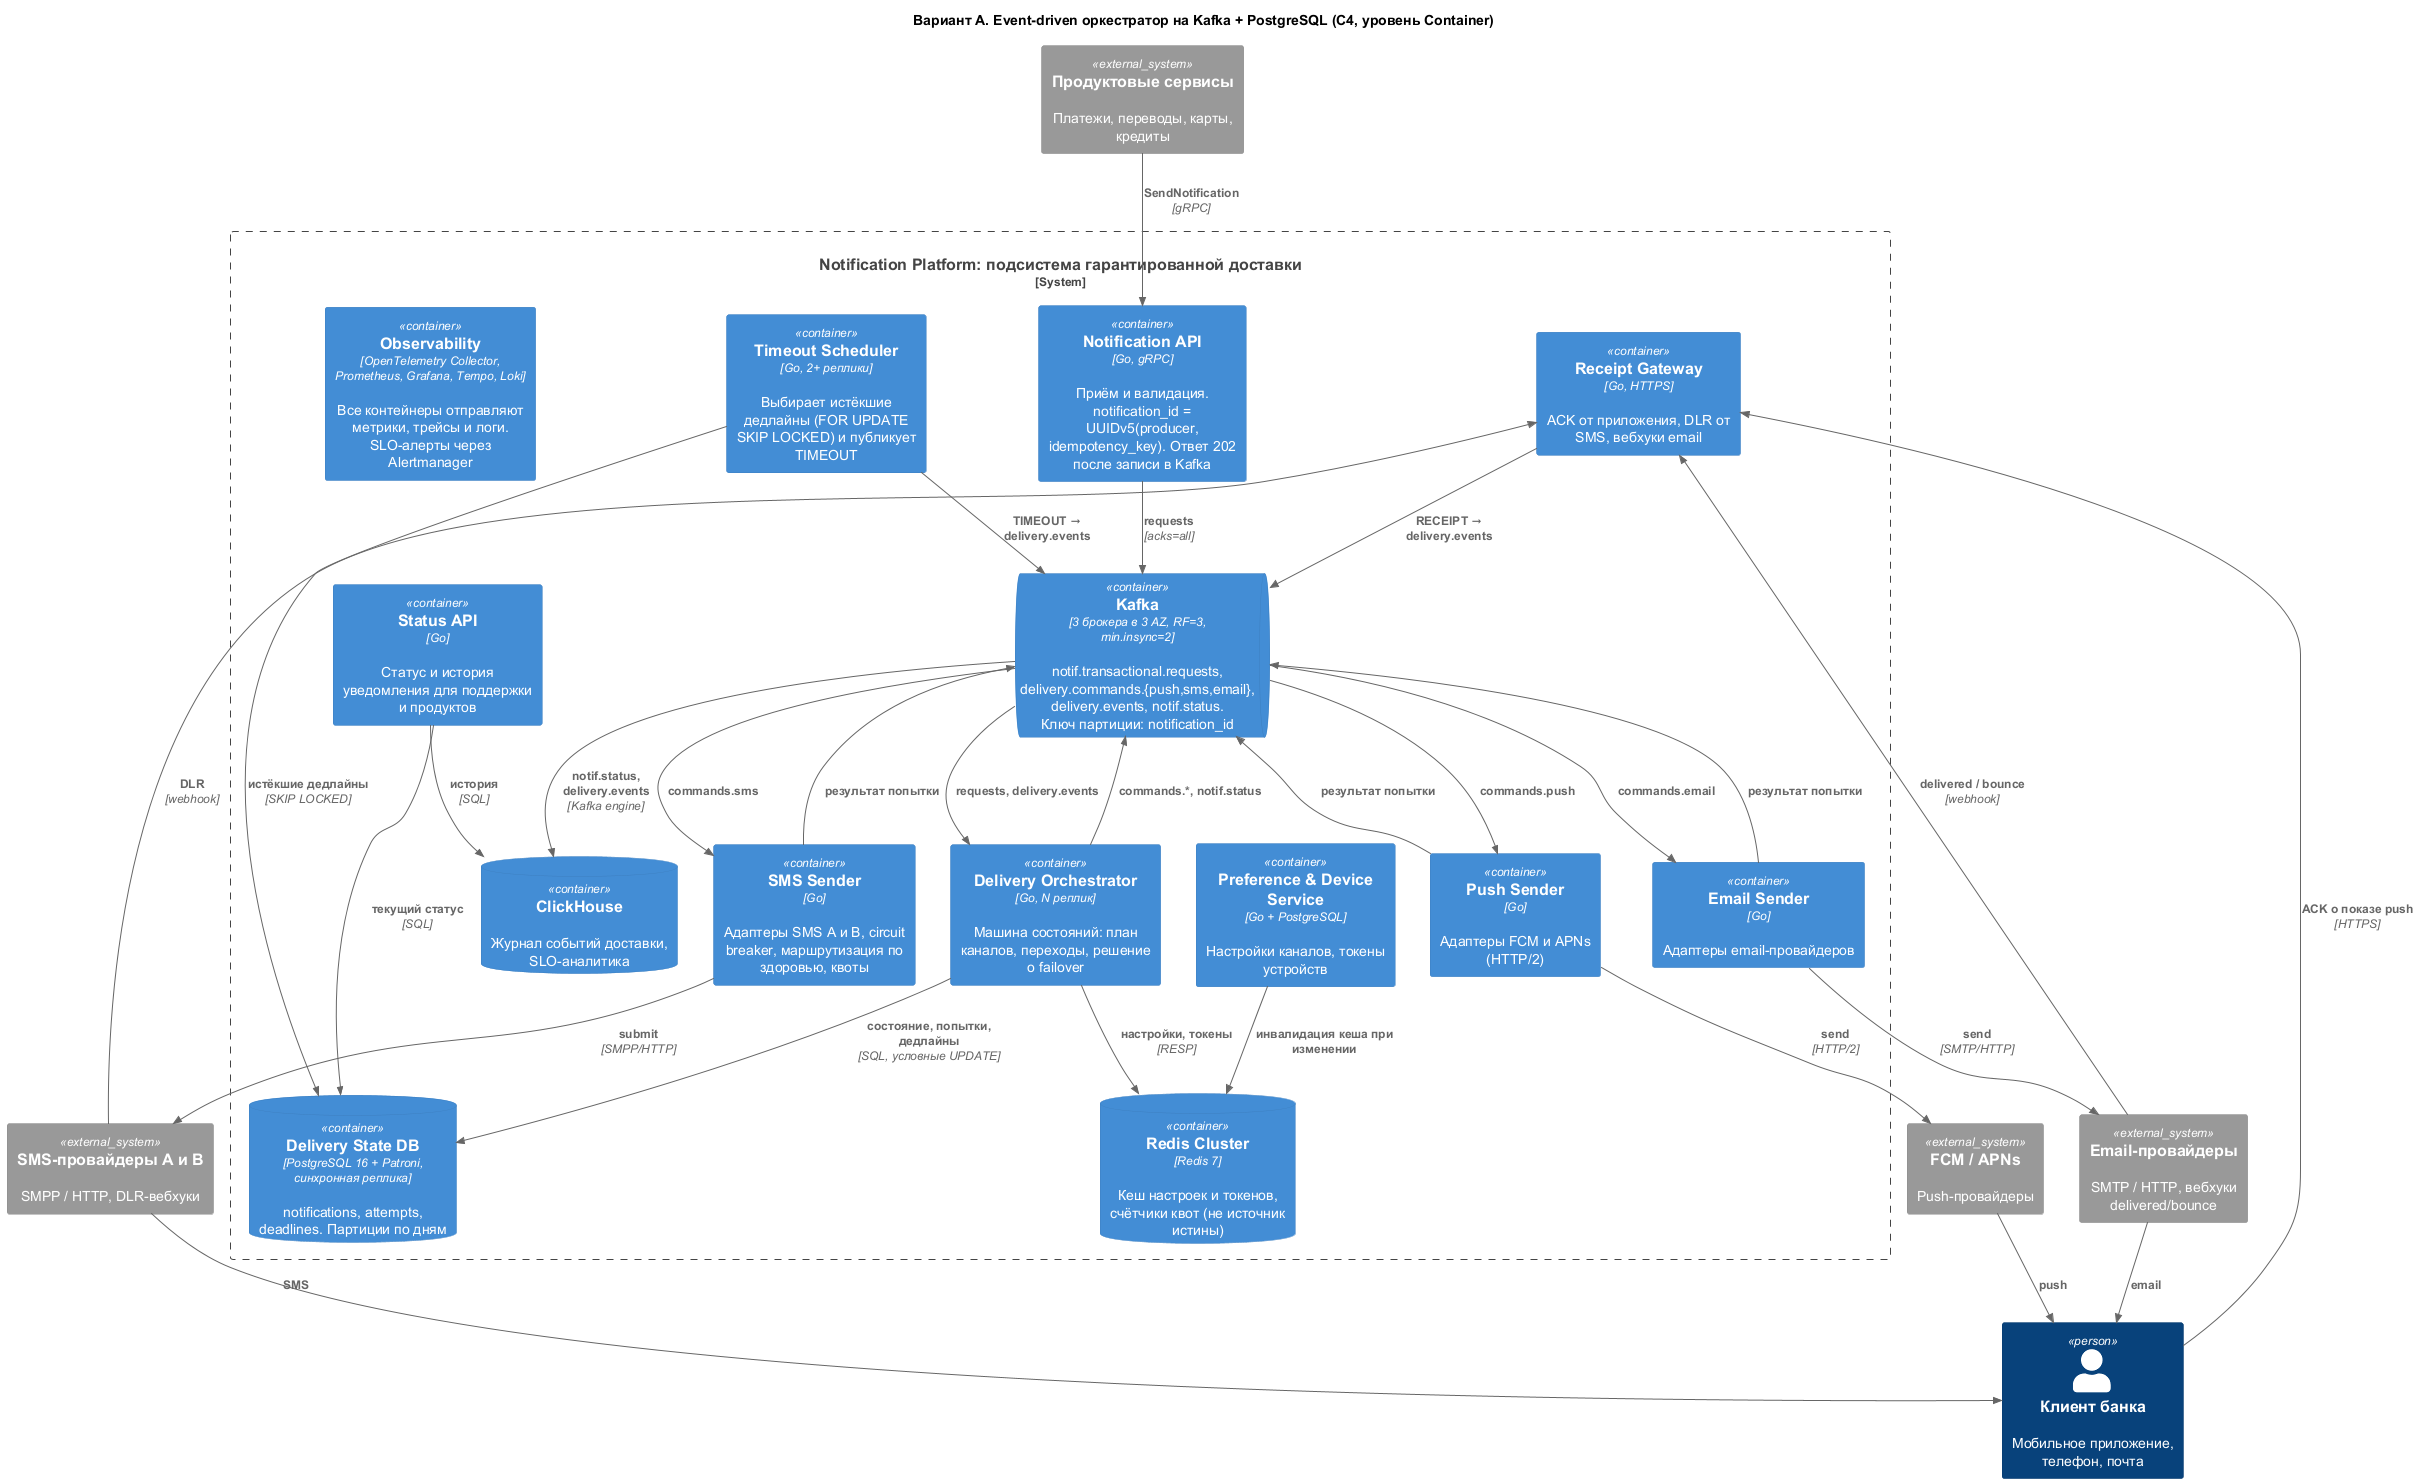

The diagram above was rendered by PlantUML. Its source (embedded in the PNG):
@startuml a-c4-container
!include <C4/C4_Container>

title Вариант A. Event-driven оркестратор на Kafka + PostgreSQL (C4, уровень Container)

LAYOUT_TOP_DOWN()

Person(client, "Клиент банка", "Мобильное приложение, телефон, почта")
System_Ext(producers, "Продуктовые сервисы", "Платежи, переводы, карты, кредиты")

System_Boundary(np, "Notification Platform: подсистема гарантированной доставки") {
  Container(api, "Notification API", "Go, gRPC", "Приём и валидация. notification_id = UUIDv5(producer, idempotency_key). Ответ 202 после записи в Kafka")
  ContainerQueue(kafka, "Kafka", "3 брокера в 3 AZ, RF=3, min.insync=2", "notif.transactional.requests, delivery.commands.{push,sms,email}, delivery.events, notif.status. Ключ партиции: notification_id")
  Container(orch, "Delivery Orchestrator", "Go, N реплик", "Машина состояний: план каналов, переходы, решение о failover")
  ContainerDb(statedb, "Delivery State DB", "PostgreSQL 16 + Patroni, синхронная реплика", "notifications, attempts, deadlines. Партиции по дням")
  Container(sched, "Timeout Scheduler", "Go, 2+ реплики", "Выбирает истёкшие дедлайны (FOR UPDATE SKIP LOCKED) и публикует TIMEOUT")
  Container(push, "Push Sender", "Go", "Адаптеры FCM и APNs (HTTP/2)")
  Container(smsw, "SMS Sender", "Go", "Адаптеры SMS A и B, circuit breaker, маршрутизация по здоровью, квоты")
  Container(emailw, "Email Sender", "Go", "Адаптеры email-провайдеров")
  Container(receipts, "Receipt Gateway", "Go, HTTPS", "ACK от приложения, DLR от SMS, вебхуки email")
  Container(prefs, "Preference & Device Service", "Go + PostgreSQL", "Настройки каналов, токены устройств")
  ContainerDb(redis, "Redis Cluster", "Redis 7", "Кеш настроек и токенов, счётчики квот (не источник истины)")
  Container(status, "Status API", "Go", "Статус и история уведомления для поддержки и продуктов")
  ContainerDb(ch, "ClickHouse", "", "Журнал событий доставки, SLO-аналитика")
  Container(obs, "Observability", "OpenTelemetry Collector, Prometheus, Grafana, Tempo, Loki", "Все контейнеры отправляют метрики, трейсы и логи. SLO-алерты через Alertmanager")
}

System_Ext(fcm, "FCM / APNs", "Push-провайдеры")
System_Ext(sms, "SMS-провайдеры A и B", "SMPP / HTTP, DLR-вебхуки")
System_Ext(email, "Email-провайдеры", "SMTP / HTTP, вебхуки delivered/bounce")

Rel(producers, api, "SendNotification", "gRPC")
Rel(api, kafka, "requests", "acks=all")
Rel(kafka, orch, "requests, delivery.events")
Rel(orch, statedb, "состояние, попытки, дедлайны", "SQL, условные UPDATE")
Rel(orch, redis, "настройки, токены", "RESP")
Rel(orch, kafka, "commands.*, notif.status")
Rel(sched, statedb, "истёкшие дедлайны", "SKIP LOCKED")
Rel(sched, kafka, "TIMEOUT → delivery.events")
Rel(kafka, push, "commands.push")
Rel(kafka, smsw, "commands.sms")
Rel(kafka, emailw, "commands.email")
Rel(push, fcm, "send", "HTTP/2")
Rel(smsw, sms, "submit", "SMPP/HTTP")
Rel(emailw, email, "send", "SMTP/HTTP")
Rel(push, kafka, "результат попытки")
Rel(smsw, kafka, "результат попытки")
Rel(emailw, kafka, "результат попытки")
Rel(fcm, client, "push")
Rel(sms, client, "SMS")
Rel(email, client, "email")
Rel(client, receipts, "ACK о показе push", "HTTPS")
Rel(sms, receipts, "DLR", "webhook")
Rel(email, receipts, "delivered / bounce", "webhook")
Rel(receipts, kafka, "RECEIPT → delivery.events")
Rel(prefs, redis, "инвалидация кеша при изменении")
Rel(kafka, ch, "notif.status, delivery.events", "Kafka engine")
Rel(status, ch, "история", "SQL")
Rel(status, statedb, "текущий статус", "SQL")
@enduml